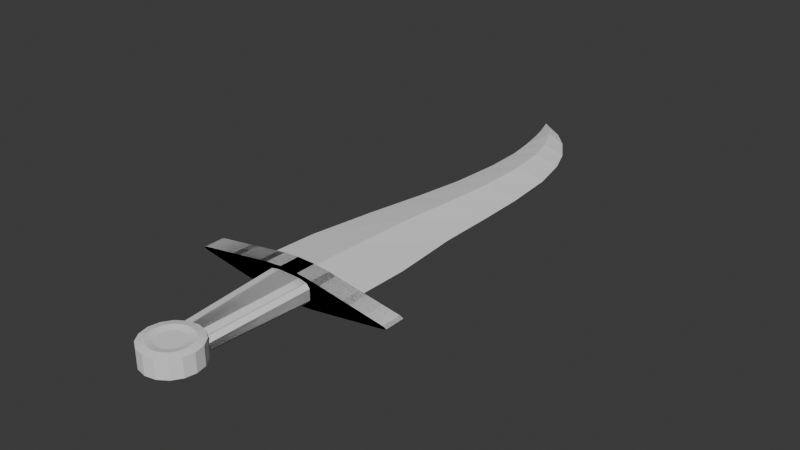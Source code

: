 # Source: Daggers.blend  (saved by Blender 4.0.36; exported with 4.5.12 LTS)
import bpy
from mathutils import Matrix  # noqa: F401  (used for matrix-valued properties, if any)

bpy.ops.wm.read_factory_settings(use_empty=True)
scene = bpy.context.scene
scene.name = 'Scene'

# ---- collections
col_collection = bpy.data.collections.new('Collection'); scene.collection.children.link(col_collection)

# ---- world
world_world = bpy.data.worlds.new('World'); scene.world = world_world
world_world.use_nodes = True; world_world.node_tree.nodes.clear()
_N = world_world.node_tree.nodes; _L = world_world.node_tree.links
n0 = _N.new('ShaderNodeOutputWorld'); n0.name = 'World Output'; n0.location = (300, 300)
n1 = _N.new('ShaderNodeBackground'); n1.name = 'Background'; n1.location = (10, 300)
n1.inputs[0].default_value = (0.05088, 0.05088, 0.05088, 1.0)
_L.new(n1.outputs[0], n0.inputs[0])
n0.is_active_output = True
world_world.color = (0.05088, 0.05088, 0.05088)
world_world.use_sun_shadow = False
world_world.sun_shadow_jitter_overblur = 0.0

# ---- meshes
me_cylinder_001 = bpy.data.meshes.new('Cylinder.001')
me_cylinder_001.from_pydata([(0.0, -0.9046, 0.06789), (0.03744, -0.912, 0.06789), (0.06917, -0.9332, 0.06789), (0.09038, -0.965, 0.06789), (0.09782, -1.002, 0.06789), (0.09038, -1.04, 0.06789), (0.06917, -1.072, 0.06789), (0.03744, -1.093, 0.06789), (0.0, -1.1, 0.06789), (-0.03744, -1.093, 0.06789), (-0.06917, -1.072, 0.06789), (-0.09038, -1.04, 0.06789), (-0.09782, -1.002, 0.06789), (-0.09038, -0.965, 0.06789), (-0.06917, -0.9332, 0.06789), (-0.03744, -0.912, 0.06789), (0.0, -0.7991, 0.0), (0.07778, -0.8146, 0.0), (0.1437, -0.8587, 0.0), (0.1878, -0.9246, 0.0), (0.2033, -1.002, 0.0), (0.1878, -1.08, 0.0), (0.1437, -1.146, 0.0), (0.07778, -1.19, 0.0), (0.0, -1.206, 0.0), (-0.07778, -1.19, 0.0), (-0.1437, -1.146, 0.0), (-0.1878, -1.08, 0.0), (-0.2033, -1.002, 0.0), (-0.1878, -0.9246, 0.0), (-0.1437, -0.8587, 0.0), (-0.07778, -0.8146, 0.0), (0.07778, -0.8146, 0.06789), (0.0, -0.7991, 0.06789), (0.1437, -0.8587, 0.06789), (0.1878, -0.9246, 0.06789), (0.2033, -1.002, 0.06789), (0.1878, -1.08, 0.06789), (0.1437, -1.146, 0.06789), (0.07778, -1.19, 0.06789), (0.0, -1.206, 0.06789), (-0.07778, -1.19, 0.06789), (-0.1437, -1.146, 0.06789), (-0.1878, -1.08, 0.06789), (-0.2033, -1.002, 0.06789), (-0.1878, -0.9246, 0.06789), (-0.1437, -0.8587, 0.06789), (-0.07778, -0.8146, 0.06789), (0.05658, -0.8658, 0.07813), (0.0, -0.8545, 0.07813), (0.1045, -0.8978, 0.07813), (0.1366, -0.9458, 0.07813), (0.1479, -1.002, 0.07813), (0.1366, -1.059, 0.07813), (0.1045, -1.107, 0.07813), (0.05658, -1.139, 0.07813), (0.0, -1.15, 0.07813), (-0.05658, -1.139, 0.07813), (-0.1045, -1.107, 0.07813), (-0.1366, -1.059, 0.07813), (-0.1479, -1.002, 0.07813), (-0.1366, -0.9458, 0.07813), (-0.1045, -0.8978, 0.07813), (-0.05658, -0.8658, 0.07813), (-0.3982, 0.003121, 0.0), (0.4109, 0.009451, 0.0), (-0.3628, 0.5115, 0.0), (0.4211, 0.5115, 0.0), (-0.2752, 1.018, 0.0), (0.3883, 1.018, 0.0), (-0.1892, 1.436, 0.0), (0.391, 1.436, 0.0), (-0.1276, 1.8, 0.0), (0.3863, 1.8, 0.0), (-0.09555, 2.199, 0.0), (0.3568, 2.199, 0.0), (-0.1001, 2.497, 0.0), (0.2915, 2.497, 0.0), (-0.1267, 2.698, 0.0), (0.2122, 2.698, 0.0), (-0.1659, 2.898, 0.0), (0.08551, 2.898, 0.0), (-0.2014, 3.033, 0.0), (-0.04015, 3.033, 0.0), (0.00633, 0.006286, 0.05338), (0.1047, 2.497, 0.05338), (0.04995, 2.698, 0.05338), (-0.03645, 2.898, 0.05338), (-0.1229, 3.033, 0.03572), (-0.2503, 3.178, 0.0), (0.02572, 0.5115, 0.05338), (0.05643, 1.018, 0.05338), (0.105, 1.436, 0.05338), (0.1367, 1.8, 0.05338), (0.1403, 2.199, 0.05338), (0.191, -0.07682, 0.101), (-0.191, -0.07682, 0.101), (0.06991, -0.07682, 0.1121), (-0.06991, -0.07682, 0.1121), (-0.191, 0.07682, 0.101), (0.191, 0.07682, 0.101), (-0.06991, 0.07682, 0.1121), (0.06991, 0.07682, 0.1121), (-0.191, -0.07682, -0.101), (0.191, -0.07682, -0.101), (-0.06991, -0.07682, -0.1121), (0.06991, -0.07682, -0.1121), (0.191, 0.07682, -0.101), (-0.191, 0.07682, -0.101), (0.06991, 0.07682, -0.1121), (-0.06991, 0.07682, -0.1121), (-0.7553, -0.07682, 0.01105), (-0.7553, -0.07682, -0.01105), (-0.784, -0.07682, 0.0), (-0.7553, 0.07682, -0.01105), (-0.7553, 0.07682, 0.01105), (-0.784, 0.07682, 0.0), (0.7553, -0.07682, -0.01105), (0.7553, -0.07682, 0.01105), (0.784, -0.07682, 0.0), (0.7553, 0.07682, 0.01105), (0.7553, 0.07682, -0.01105), (0.784, 0.07682, 0.0), (-0.1251, -1.066, -0.01626), (-0.03342, -1.066, -0.06089), (-0.09827, -1.066, -0.04782), (-0.03342, -1.066, 0.06089), (-0.1251, -1.066, 0.01626), (-0.09827, -1.066, 0.04782), (-0.08498, -0.03015, -0.08598), (-0.1767, -0.03015, -0.04135), (-0.1498, -0.03015, -0.07291), (-0.1767, -0.03015, 0.04135), (-0.08498, -0.03015, 0.08598), (-0.1498, -0.03015, 0.07291), (0.03342, -1.066, -0.06089), (0.1251, -1.066, -0.01626), (0.09827, -1.066, -0.04782), (0.1251, -1.066, 0.01626), (0.03342, -1.066, 0.06089), (0.09827, -1.066, 0.04782), (0.1767, -0.03015, -0.04135), (0.08498, -0.03015, -0.08598), (0.1498, -0.03015, -0.07291), (0.08498, -0.03015, 0.08598), (0.1767, -0.03015, 0.04135), (0.1498, -0.03015, 0.07291)], [], [(16, 33, 32, 17), (17, 32, 34, 18), (18, 34, 35, 19), (19, 35, 36, 20), (20, 36, 37, 21), (21, 37, 38, 22), (22, 38, 39, 23), (23, 39, 40, 24), (24, 40, 41, 25), (25, 41, 42, 26), (26, 42, 43, 27), (27, 43, 44, 28), (28, 44, 45, 29), (29, 45, 46, 30), (1, 0, 15, 14, 13, 12, 11, 10, 9, 8, 7, 6, 5, 4, 3, 2), (30, 46, 47, 31), (31, 47, 33, 16), (49, 48, 32, 33), (48, 50, 34, 32), (50, 51, 35, 34), (51, 52, 36, 35), (52, 53, 37, 36), (53, 54, 38, 37), (54, 55, 39, 38), (55, 56, 40, 39), (56, 57, 41, 40), (57, 58, 42, 41), (58, 59, 43, 42), (59, 60, 44, 43), (60, 61, 45, 44), (61, 62, 46, 45), (62, 63, 47, 46), (63, 49, 33, 47), (0, 1, 48, 49), (1, 2, 50, 48), (2, 3, 51, 50), (3, 4, 52, 51), (4, 5, 53, 52), (5, 6, 54, 53), (6, 7, 55, 54), (7, 8, 56, 55), (8, 9, 57, 56), (9, 10, 58, 57), (10, 11, 59, 58), (11, 12, 60, 59), (12, 13, 61, 60), (13, 14, 62, 61), (14, 15, 63, 62), (15, 0, 49, 63), (84, 65, 67, 90), (90, 67, 69, 91), (91, 69, 71, 92), (92, 71, 73, 93), (93, 73, 75, 94), (94, 75, 77, 85), (85, 77, 79, 86), (86, 79, 81, 87), (87, 81, 83, 88), (88, 83, 89), (80, 87, 88, 82), (78, 86, 87, 80), (76, 85, 86, 78), (74, 94, 85, 76), (72, 93, 94, 74), (70, 92, 93, 72), (68, 91, 92, 70), (66, 90, 91, 68), (64, 84, 90, 66), (82, 88, 89), (103, 105, 106, 104, 117, 119, 118, 95, 97, 98, 96, 111, 113, 112), (114, 108, 103, 112), (120, 100, 95, 118), (107, 121, 117, 104), (95, 100, 102, 97), (97, 102, 101, 98), (98, 101, 99, 96), (103, 108, 110, 105), (105, 110, 109, 106), (106, 109, 107, 104), (114, 116, 115, 99, 101, 102, 100, 120, 122, 121, 107, 109, 110, 108), (114, 112, 113, 116), (116, 113, 111, 115), (120, 118, 119, 122), (122, 119, 117, 121), (111, 96, 99, 115), (135, 137, 136, 138, 140, 139, 126, 128, 127, 123, 125, 124), (141, 145, 138, 136), (144, 133, 126, 139), (123, 127, 132, 130), (129, 131, 130, 132, 134, 133, 144, 146, 145, 141, 143, 142), (129, 124, 125, 131), (131, 125, 123, 130), (126, 133, 134, 128), (128, 134, 132, 127), (135, 142, 143, 137), (137, 143, 141, 136), (144, 139, 140, 146), (146, 140, 138, 145), (129, 142, 135, 124)])
_uv = me_cylinder_001.uv_layers.new(name='UVMap')
_uv.uv.foreach_set('vector', [1.0, 0.75, 1.0, 1.0, 0.9375, 1.0, 0.9375, 0.75, 0.9375, 0.75, 0.9375, 1.0, 0.875, 1.0, 0.875, 0.75, 0.875, 0.75, 0.875, 1.0, 0.8125, 1.0, 0.8125, 0.75, 0.8125, 0.75, 0.8125, 1.0, 0.75, 1.0, 0.75, 0.75, 0.75, 0.75, 0.75, 1.0, 0.6875, 1.0, 0.6875, 0.75, 0.6875, 0.75, 0.6875, 1.0, 0.625, 1.0, 0.625, 0.75, 0.625, 0.75, 0.625, 1.0, 0.5625, 1.0, 0.5625, 0.75, 0.5625, 0.75, 0.5625, 1.0, 0.5, 1.0, 0.5, 0.75, 0.5, 0.75, 0.5, 1.0, 0.4375, 1.0, 0.4375, 0.75, 0.4375, 0.75, 0.4375, 1.0, 0.375, 1.0, 0.375, 0.75, 0.375, 0.75, 0.375, 1.0, 0.3125, 1.0, 0.3125, 0.75, 0.3125, 0.75, 0.3125, 1.0, 0.25, 1.0, 0.25, 0.75, 0.25, 0.75, 0.25, 1.0, 0.1875, 1.0, 0.1875, 0.75, 0.1875, 0.75, 0.1875, 1.0, 0.125, 1.0, 0.125, 0.75, 0.2942, 0.3567, 0.25, 0.3655, 0.2058, 0.3567, 0.1683, 0.3317, 0.1433, 0.2942, 0.1345, 0.25, 0.1433, 0.2058, 0.1683, 0.1683, 0.2058, 0.1433, 0.25, 0.1345, 0.2942, 0.1433, 0.3317, 0.1683, 0.3567, 0.2058, 0.3655, 0.25, 0.3567, 0.2942, 0.3317, 0.3317, 0.125, 0.75, 0.125, 1.0, 0.0625, 1.0, 0.0625, 0.75, 0.0625, 0.75, 0.0625, 1.0, 0.0, 1.0, 0.0, 0.75, 0.25, 0.4246, 0.3168, 0.4113, 0.3418, 0.4717, 0.25, 0.49, 0.3168, 0.4113, 0.3734, 0.3734, 0.4197, 0.4197, 0.3418, 0.4717, 0.3734, 0.3734, 0.4113, 0.3168, 0.4717, 0.3418, 0.4197, 0.4197, 0.4113, 0.3168, 0.4246, 0.25, 0.49, 0.25, 0.4717, 0.3418, 0.4246, 0.25, 0.4113, 0.1832, 0.4717, 0.1582, 0.49, 0.25, 0.4113, 0.1832, 0.3734, 0.1266, 0.4197, 0.08029, 0.4717, 0.1582, 0.3734, 0.1266, 0.3168, 0.08871, 0.3418, 0.02827, 0.4197, 0.08029, 0.3168, 0.08871, 0.25, 0.07542, 0.25, 0.01, 0.3418, 0.02827, 0.25, 0.07542, 0.1832, 0.08871, 0.1582, 0.02827, 0.25, 0.01, 0.1832, 0.08871, 0.1266, 0.1266, 0.08029, 0.08029, 0.1582, 0.02827, 0.1266, 0.1266, 0.08871, 0.1832, 0.02827, 0.1582, 0.08029, 0.08029, 0.08871, 0.1832, 0.07542, 0.25, 0.01, 0.25, 0.02827, 0.1582, 0.07542, 0.25, 0.08871, 0.3168, 0.02827, 0.3418, 0.01, 0.25, 0.08871, 0.3168, 0.1266, 0.3734, 0.08029, 0.4197, 0.02827, 0.3418, 0.1266, 0.3734, 0.1832, 0.4113, 0.1582, 0.4717, 0.08029, 0.4197, 0.1832, 0.4113, 0.25, 0.4246, 0.25, 0.49, 0.1582, 0.4717, 0.25, 0.3655, 0.2942, 0.3567, 0.3168, 0.4113, 0.25, 0.4246, 0.2942, 0.3567, 0.3317, 0.3317, 0.3734, 0.3734, 0.3168, 0.4113, 0.3317, 0.3317, 0.3567, 0.2942, 0.4113, 0.3168, 0.3734, 0.3734, 0.3567, 0.2942, 0.3655, 0.25, 0.4246, 0.25, 0.4113, 0.3168, 0.3655, 0.25, 0.3567, 0.2058, 0.4113, 0.1832, 0.4246, 0.25, 0.3567, 0.2058, 0.3317, 0.1683, 0.3734, 0.1266, 0.4113, 0.1832, 0.3317, 0.1683, 0.2942, 0.1433, 0.3168, 0.08871, 0.3734, 0.1266, 0.2942, 0.1433, 0.25, 0.1345, 0.25, 0.07542, 0.3168, 0.08871, 0.25, 0.1345, 0.2058, 0.1433, 0.1832, 0.08871, 0.25, 0.07542, 0.2058, 0.1433, 0.1683, 0.1683, 0.1266, 0.1266, 0.1832, 0.08871, 0.1683, 0.1683, 0.1433, 0.2058, 0.08871, 0.1832, 0.1266, 0.1266, 0.1433, 0.2058, 0.1345, 0.25, 0.07542, 0.25, 0.08871, 0.1832, 0.1345, 0.25, 0.1433, 0.2942, 0.08871, 0.3168, 0.07542, 0.25, 0.1433, 0.2942, 0.1683, 0.3317, 0.1266, 0.3734, 0.08871, 0.3168, 0.1683, 0.3317, 0.2058, 0.3567, 0.1832, 0.4113, 0.1266, 0.3734, 0.2058, 0.3567, 0.25, 0.3655, 0.25, 0.4246, 0.1832, 0.4113, 0.5, 0.0, 1.0, 0.0, 1.0, 1.0, 0.5, 1.0, 0.5, 1.0, 1.0, 1.0, 1.0, 1.0, 0.5, 1.0, 0.5, 1.0, 1.0, 1.0, 1.0, 1.0, 0.5, 1.0, 0.5, 1.0, 1.0, 1.0, 1.0, 1.0, 0.5, 1.0, 0.5, 1.0, 1.0, 1.0, 1.0, 1.0, 0.5, 1.0, 0.5, 1.0, 1.0, 1.0, 1.0, 1.0, 0.5, 1.0, 0.5, 1.0, 1.0, 1.0, 1.0, 1.0, 0.5, 1.0, 0.5, 1.0, 1.0, 1.0, 1.0, 1.0, 0.5, 1.0, 0.5, 1.0, 1.0, 1.0, 1.0, 1.0, 0.5, 1.0, 0.5, 1.0, 1.0, 1.0, 0.5, 1.0, 0.0, 1.0, 0.5, 1.0, 0.5, 1.0, 0.0, 1.0, 0.0, 1.0, 0.5, 1.0, 0.5, 1.0, 0.0, 1.0, 0.0, 1.0, 0.5, 1.0, 0.5, 1.0, 0.0, 1.0, 0.0, 1.0, 0.5, 1.0, 0.5, 1.0, 0.0, 1.0, 0.0, 1.0, 0.5, 1.0, 0.5, 1.0, 0.0, 1.0, 0.0, 1.0, 0.5, 1.0, 0.5, 1.0, 0.0, 1.0, 0.0, 1.0, 0.5, 1.0, 0.5, 1.0, 0.0, 1.0, 0.0, 1.0, 0.5, 1.0, 0.5, 1.0, 0.0, 1.0, 0.0, 0.0, 0.5, 0.0, 0.5, 1.0, 0.0, 1.0, 0.0, 1.0, 0.5, 1.0, 0.5, 1.0, 0.375, 0.8079, 0.3828, 0.779, 0.404, 0.7578, 0.4329, 0.75, 0.604, 0.75, 0.6188, 0.7562, 0.625, 0.771, 0.625, 0.9421, 0.6172, 0.971, 0.596, 0.9922, 0.5671, 1.0, 0.396, 1.0, 0.3812, 0.9938, 0.375, 0.979, 0.146, 0.5, 0.3171, 0.5, 0.3171, 0.75, 0.146, 0.75, 0.646, 0.5, 0.8171, 0.5, 0.8171, 0.75, 0.646, 0.75, 0.4329, 0.5, 0.604, 0.5, 0.604, 0.75, 0.4329, 0.75, 0.8171, 0.75, 0.8171, 0.5, 0.875, 0.5, 0.875, 0.75, 0.625, 0.0, 0.625, 0.25, 0.596, 0.25, 0.596, 0.0, 0.596, 0.0, 0.596, 0.25, 0.5671, 0.25, 0.5671, 0.0, 0.3171, 0.75, 0.3171, 0.5, 0.346, 0.5, 0.346, 0.75, 0.346, 0.75, 0.346, 0.5, 0.404, 0.5, 0.404, 0.75, 0.404, 0.75, 0.404, 0.5, 0.4329, 0.5, 0.4329, 0.75, 0.375, 0.271, 0.3812, 0.2562, 0.396, 0.25, 0.5671, 0.25, 0.596, 0.2578, 0.6172, 0.279, 0.625, 0.3079, 0.625, 0.479, 0.6188, 0.4938, 0.604, 0.5, 0.4329, 0.5, 0.404, 0.4922, 0.3828, 0.471, 0.375, 0.4421, 0.146, 0.5, 0.146, 0.75, 0.125, 0.75, 0.125, 0.5, 0.375, 0.25, 0.375, 0.0, 0.396, 0.0, 0.396, 0.25, 0.646, 0.5, 0.646, 0.75, 0.625, 0.75, 0.625, 0.5, 0.625, 0.5, 0.625, 0.75, 0.604, 0.75, 0.604, 0.5, 0.396, 0.0, 0.5671, 0.0, 0.5671, 0.25, 0.396, 0.25, 0.375, 0.8416, 0.4018, 0.7768, 0.4666, 0.75, 0.5334, 0.75, 0.5982, 0.7768, 0.625, 0.8416, 0.625, 0.9084, 0.5982, 0.9732, 0.5334, 1.0, 0.4666, 1.0, 0.4018, 0.9732, 0.375, 0.9084, 0.4399, 0.5, 0.5601, 0.5, 0.5334, 0.75, 0.4666, 0.75, 0.6899, 0.5, 0.8101, 0.5, 0.7834, 0.75, 0.7166, 0.75, 0.4666, 0.0, 0.5334, 0.0, 0.5601, 0.25, 0.4399, 0.25, 0.375, 0.3149, 0.394, 0.269, 0.4399, 0.25, 0.5601, 0.25, 0.606, 0.269, 0.625, 0.3149, 0.625, 0.4351, 0.606, 0.481, 0.5601, 0.5, 0.4399, 0.5, 0.394, 0.481, 0.375, 0.4351, 0.1899, 0.5, 0.2166, 0.75, 0.125, 0.75, 0.125, 0.5053, 0.375, 0.2447, 0.375, 0.0, 0.4666, 0.0, 0.4399, 0.25, 0.7834, 0.75, 0.8101, 0.5, 0.875, 0.5053, 0.875, 0.75, 0.625, 0.0, 0.625, 0.2447, 0.5601, 0.25, 0.5334, 0.0, 0.2834, 0.75, 0.3101, 0.5, 0.375, 0.5053, 0.375, 0.75, 0.375, 0.75, 0.375, 0.5053, 0.4399, 0.5, 0.4666, 0.75, 0.6899, 0.5, 0.7166, 0.75, 0.625, 0.75, 0.625, 0.5053, 0.625, 0.5053, 0.625, 0.75, 0.5334, 0.75, 0.5601, 0.5, 0.1899, 0.5, 0.3101, 0.5, 0.2834, 0.75, 0.2166, 0.75])
me_cylinder_001.update()

# ---- objects
ob_empty = bpy.data.objects.new('Empty', None)
ob_empty_001 = bpy.data.objects.new('Empty.001', None)
ob_dagger = bpy.data.objects.new('Dagger', me_cylinder_001)

# ---- transforms, parenting, visibility, modifiers, constraints
ob_empty.location = (-0.2476, 0.3012, 0.0)
ob_empty.rotation_euler = (0.0, -0.0, 2.532)
ob_empty.empty_display_type = 'IMAGE'
ob_empty.empty_display_size = 5.0
ob_empty.empty_image_depth = 'BACK'
ob_empty_001.location = (-0.09188, 1.096, 0.0)
ob_empty_001.rotation_euler = (0.0, -0.0, -2.077)
ob_empty_001.scale = (1.529, 1.529, 1.529)
ob_empty_001.empty_display_type = 'IMAGE'
ob_empty_001.empty_display_size = 5.0
ob_dagger.location = (0.0, 0.0, 0.0)
_m = ob_dagger.modifiers.new('Mirror', 'MIRROR')
_m.use_axis = (False, False, True)
_m.use_clip = True

# ---- collection membership
col_collection.objects.link(ob_empty)
col_collection.objects.link(ob_empty_001)
col_collection.objects.link(ob_dagger)

# ---- scene / render settings (as saved in the file)
scene.frame_start = 1; scene.frame_end = 250; scene.frame_set(1)
scene.render.engine = 'BLENDER_EEVEE_NEXT'
scene.cycles.sampling_pattern = 'TABULATED_SOBOL'
bpy.context.view_layer.update()

# ---- added for rendering (the .blend has no active camera and no usable light): camera, sun
cam_auto = bpy.data.cameras.new('AutoCamera')
cam_auto.lens = 50.0
cam_auto.sensor_width = 36.0
cam_auto.clip_end = 1000.0
ob_auto_camera = bpy.data.objects.new('AutoCamera', cam_auto)
scene.collection.objects.link(ob_auto_camera)
ob_auto_camera.location = (4.31214, -4.18859, 3.44971)
ob_auto_camera.rotation_euler = (1.09748, -7.21219e-08, 0.694738)
scene.camera = ob_auto_camera
light_auto_sun = bpy.data.lights.new('AutoSun', 'SUN')
light_auto_sun.energy = 3.0
light_auto_sun.angle = 0.0523599
ob_auto_sun = bpy.data.objects.new('AutoSun', light_auto_sun)
scene.collection.objects.link(ob_auto_sun)
ob_auto_sun.rotation_euler = (0.872665, 0.174533, 0.523599)
bpy.context.view_layer.update()
